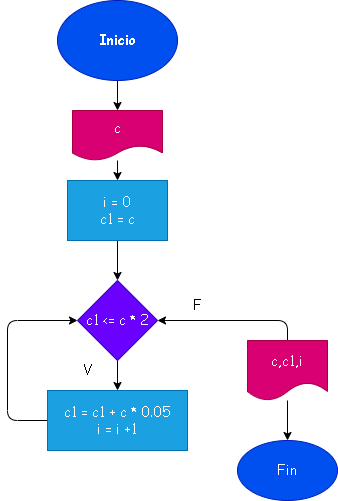

The diagram above was exported from draw.io. Its source (the exported page's mxGraphModel, read from the mxfile embedded in the PNG):
<mxGraphModel dx="422" dy="357" grid="1" gridSize="10" guides="1" tooltips="1" connect="1" arrows="1" fold="1" page="1" pageScale="1" pageWidth="827" pageHeight="1169" math="0" shadow="0">
  <root>
    <mxCell id="0" />
    <mxCell id="1" parent="0" />
    <mxCell id="4" value="" style="edgeStyle=none;html=1;fontFamily=Comic Sans MS;fontSize=14;" parent="1" source="2" edge="1">
      <mxGeometry relative="1" as="geometry">
        <mxPoint x="280" y="180" as="targetPoint" />
      </mxGeometry>
    </mxCell>
    <mxCell id="2" value="Inicio" style="ellipse;whiteSpace=wrap;html=1;fontFamily=Comic Sans MS;fontSize=14;fontStyle=1;fillColor=#0050ef;fontColor=#ffffff;strokeColor=#001DBC;" parent="1" vertex="1">
      <mxGeometry x="220" y="70" width="120" height="80" as="geometry" />
    </mxCell>
    <mxCell id="7" value="" style="edgeStyle=none;html=1;fontFamily=Comic Sans MS;fontSize=14;" parent="1" source="5" target="6" edge="1">
      <mxGeometry relative="1" as="geometry" />
    </mxCell>
    <mxCell id="5" value="c" style="shape=document;whiteSpace=wrap;html=1;boundedLbl=1;fontFamily=Comic Sans MS;fontSize=14;fillColor=#d80073;fontColor=#ffffff;strokeColor=#A50040;" parent="1" vertex="1">
      <mxGeometry x="235" y="180" width="90" height="50" as="geometry" />
    </mxCell>
    <mxCell id="16" value="" style="edgeStyle=none;html=1;fontFamily=Comic Sans MS;fontSize=14;" parent="1" source="6" target="8" edge="1">
      <mxGeometry relative="1" as="geometry" />
    </mxCell>
    <mxCell id="6" value="i = 0&lt;br&gt;c1 = c" style="rounded=0;whiteSpace=wrap;html=1;fontFamily=Comic Sans MS;fontSize=14;fillColor=#1ba1e2;fontColor=#ffffff;strokeColor=#006EAF;" parent="1" vertex="1">
      <mxGeometry x="230" y="250" width="100" height="60" as="geometry" />
    </mxCell>
    <mxCell id="10" value="" style="edgeStyle=none;html=1;fontFamily=Comic Sans MS;fontSize=14;" parent="1" source="8" target="9" edge="1">
      <mxGeometry relative="1" as="geometry" />
    </mxCell>
    <mxCell id="8" value="c1 &amp;lt;= c * 2" style="rhombus;whiteSpace=wrap;html=1;fontFamily=Comic Sans MS;fontSize=14;fillColor=#6a00ff;fontColor=#ffffff;strokeColor=#3700CC;" parent="1" vertex="1">
      <mxGeometry x="240" y="350" width="80" height="80" as="geometry" />
    </mxCell>
    <mxCell id="11" style="edgeStyle=none;html=1;entryX=0;entryY=0.5;entryDx=0;entryDy=0;fontFamily=Comic Sans MS;fontSize=14;" parent="1" source="9" target="8" edge="1">
      <mxGeometry relative="1" as="geometry">
        <Array as="points">
          <mxPoint x="170" y="490" />
          <mxPoint x="170" y="390" />
        </Array>
      </mxGeometry>
    </mxCell>
    <mxCell id="9" value="c1 = c1 + c * 0.05&lt;br&gt;i = i +1" style="rounded=0;whiteSpace=wrap;html=1;fontFamily=Comic Sans MS;fontSize=14;fillColor=#1ba1e2;fontColor=#ffffff;strokeColor=#006EAF;" parent="1" vertex="1">
      <mxGeometry x="210" y="460" width="140" height="60" as="geometry" />
    </mxCell>
    <mxCell id="14" value="" style="edgeStyle=none;html=1;fontFamily=Comic Sans MS;fontSize=14;" parent="1" source="12" target="13" edge="1">
      <mxGeometry relative="1" as="geometry" />
    </mxCell>
    <mxCell id="15" style="edgeStyle=none;html=1;entryX=1;entryY=0.5;entryDx=0;entryDy=0;fontFamily=Comic Sans MS;fontSize=14;" parent="1" source="12" target="8" edge="1">
      <mxGeometry relative="1" as="geometry">
        <Array as="points">
          <mxPoint x="450" y="390" />
        </Array>
      </mxGeometry>
    </mxCell>
    <mxCell id="12" value="c,c1,i" style="shape=document;whiteSpace=wrap;html=1;boundedLbl=1;fontFamily=Comic Sans MS;fontSize=14;fillColor=#d80073;fontColor=#ffffff;strokeColor=#A50040;" parent="1" vertex="1">
      <mxGeometry x="410" y="410" width="80" height="60" as="geometry" />
    </mxCell>
    <mxCell id="13" value="Fin" style="ellipse;whiteSpace=wrap;html=1;fontFamily=Comic Sans MS;fontSize=14;fillColor=#0050ef;fontColor=#ffffff;strokeColor=#001DBC;" parent="1" vertex="1">
      <mxGeometry x="400" y="510" width="100" height="60" as="geometry" />
    </mxCell>
    <mxCell id="17" value="F" style="text;html=1;strokeColor=none;fillColor=none;align=center;verticalAlign=middle;whiteSpace=wrap;rounded=0;fontFamily=Comic Sans MS;fontSize=14;" parent="1" vertex="1">
      <mxGeometry x="330" y="360" width="60" height="30" as="geometry" />
    </mxCell>
    <mxCell id="18" value="V" style="text;html=1;strokeColor=none;fillColor=none;align=center;verticalAlign=middle;whiteSpace=wrap;rounded=0;fontFamily=Comic Sans MS;fontSize=14;" parent="1" vertex="1">
      <mxGeometry x="220" y="425" width="60" height="30" as="geometry" />
    </mxCell>
  </root>
</mxGraphModel>